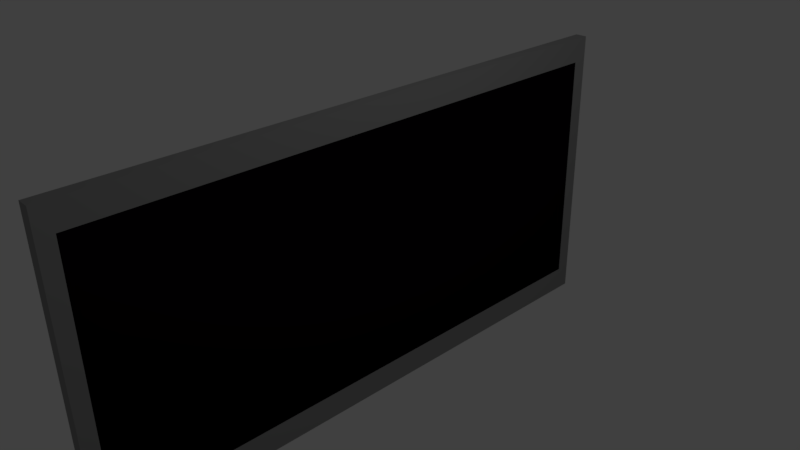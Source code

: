 # Source: Flatscreen.blend  (saved by Blender 2.77.0; exported with 4.5.12 LTS)
import bpy
from mathutils import Matrix  # noqa: F401  (used for matrix-valued properties, if any)

bpy.ops.wm.read_factory_settings(use_empty=True)
scene = bpy.context.scene
scene.name = 'Scene'

# ---- collections
col_collection_1 = bpy.data.collections.new('Collection 1'); scene.collection.children.link(col_collection_1)

# ---- materials (node trees are filled in below, after node groups)
mat_material = bpy.data.materials.new('Material')
mat_material.alpha_threshold = 0.0
mat_material.use_transparent_shadow = False
mat_material.diffuse_color = (0.2822, 0.2822, 0.2822, 1.0)
mat_material.roughness = 0.5
mat_material.line_color = (0.0, 0.0, 0.0, 1.0)
mat_material_001 = bpy.data.materials.new('Material.001')
mat_material_001.alpha_threshold = 0.0
mat_material_001.use_transparent_shadow = False
mat_material_001.diffuse_color = (0.002173, 0.0004325, 0.00212, 1.0)
mat_material_001.roughness = 0.5

# ---- material node trees

# ---- world
world_world = bpy.data.worlds.new('World'); scene.world = world_world
world_world.color = (0.05088, 0.05088, 0.05088)
world_world.use_sun_shadow = False
world_world.sun_shadow_jitter_overblur = 0.0
world_world.cycles.sampling_method = 'MANUAL'

# ---- cameras
cam_camera = bpy.data.cameras.new('Camera')
cam_camera.clip_end = 100.0
cam_camera.lens = 35.0
cam_camera.sensor_width = 32.0
cam_camera.sensor_height = 18.0
cam_camera.ortho_scale = 7.314
cam_camera.dof.focus_distance = 0.0
cam_camera.dof.aperture_fstop = 128.0

# ---- lights
light_lamp = bpy.data.lights.new('Lamp', 'POINT')
light_lamp.transmission_factor = 0.0
light_lamp.cutoff_distance = 30.0
light_lamp.energy = 100.0
light_lamp.shadow_buffer_clip_start = 1.001
light_lamp.shadow_soft_size = 0.1
light_lamp.shadow_maximum_resolution = 0.006
light_lamp.use_absolute_resolution = True

# ---- meshes
me_cube = bpy.data.meshes.new('Cube')
me_cube.from_pydata([(-2.566, 2.682e-07, -0.83), (1.0, -1.0, -1.0), (-1.0, -1.0, -1.0), (-1.0, -1.0, 0.8332), (-2.566, 2.384e-07, 0.8332), (1.0, -1.0, 1.0), (-1.0, -1.0, 1.0), (-1.0, -1.0, -0.83), (-2.566, -0.9502, -0.83), (1.0, -5.96e-08, -1.0), (1.0, -0.9502, -1.0), (-1.0, -0.9502, -1.0), (-1.0, 2.98e-07, -1.0), (1.0, -1.0, 0.8332), (-2.566, -0.9502, 0.8332), (1.0, -5.364e-07, 1.0), (1.0, -0.9502, 1.0), (-1.0, -0.9502, 1.0), (-1.0, 2.086e-07, 1.0), (1.0, -1.0, -0.83), (1.0, -3.775e-07, 0.8332), (1.0, -2.186e-07, -0.83), (1.0, -0.9502, 0.8332), (1.0, -0.9502, -0.83), (1.384, -0.9502, -1.0), (1.384, -1.0, -1.0), (1.384, -1.0, 0.8332), (1.384, -1.0, 1.0), (1.384, -0.9502, 1.0), (1.384, -2.186e-07, -0.83), (1.384, -0.9502, -0.83), (1.384, -3.775e-07, 0.8332), (1.384, -0.9502, 0.8332), (1.384, -5.96e-08, -1.0), (1.384, -5.364e-07, 1.0), (1.384, -1.0, -0.83), (1.0, -3.775e-07, 0.8332), (1.0, -2.186e-07, -0.83), (1.0, -0.9502, 0.8332), (1.0, -0.9502, -0.83), (1.312, -3.775e-07, 0.8332), (1.312, -2.186e-07, -0.83), (1.312, -0.9502, 0.8332), (1.312, -0.9502, -0.83)], [], [(10, 1, 2, 11), (16, 17, 6, 5), (15, 16, 28, 34), (13, 5, 6, 3), (21, 20, 22, 23), (19, 1, 25, 35), (3, 6, 17, 14), (14, 17, 18, 4), (21, 23, 30, 29), (1, 19, 7, 2), (8, 14, 4, 0), (13, 19, 35, 26), (7, 3, 14, 8), (11, 8, 0, 12), (15, 18, 17, 16), (19, 13, 3, 7), (2, 7, 8, 11), (9, 10, 11, 12), (22, 20, 31, 32), (32, 28, 27, 26), (24, 30, 35, 25), (33, 29, 30, 24), (31, 34, 28, 32), (30, 32, 26, 35), (20, 15, 34, 31), (1, 10, 24, 25), (10, 9, 33, 24), (5, 13, 26, 27), (9, 21, 29, 33), (23, 22, 32, 30), (16, 5, 27, 28), (37, 36, 38, 39), (41, 40, 42, 43)])
me_cube.polygons.foreach_set('material_index', [0, 0, 0, 0, 0, 0, 0, 0, 0, 0, 0, 0, 0, 0, 0, 0, 0, 0, 0, 0, 0, 0, 0, 0, 0, 0, 0, 0, 0, 0, 0, 0, 1])
me_cube.materials.append(mat_material)
me_cube.materials.append(mat_material_001)
me_cube.use_remesh_preserve_volume = False
me_cube.use_remesh_preserve_attributes = False
me_cube.use_mirror_vertex_groups = False
me_cube.update()

# ---- objects
ob_cube = bpy.data.objects.new('Cube', me_cube)
ob_lamp = bpy.data.objects.new('Lamp', light_lamp)
ob_camera = bpy.data.objects.new('Camera', cam_camera)

# ---- transforms, parenting, visibility, modifiers, constraints
ob_cube.location = (0.0, 0.0, 0.0)
ob_cube.scale = (0.07045, -4.139, 2.086)
ob_cube.lock_rotations_4d = False
ob_cube.empty_display_type = 'ARROWS'
ob_cube.lineart.crease_threshold = 0.0
_m = ob_cube.modifiers.new('Mirror', 'MIRROR')
_m.use_axis = (False, True, False)
ob_lamp.location = (4.076, 1.005, 5.904)
ob_lamp.rotation_euler = (0.6503, 0.05522, 1.866)
ob_lamp.lock_rotations_4d = False
ob_lamp.empty_display_type = 'ARROWS'
ob_lamp.color = (0.0, 0.0, 0.0, 0.0)
ob_lamp.lineart.crease_threshold = 0.0
ob_camera.location = (7.481, -6.508, 5.344)
ob_camera.rotation_euler = (1.109, 0.01082, 0.8149)
ob_camera.lock_rotations_4d = False
ob_camera.empty_display_type = 'ARROWS'
ob_camera.color = (0.0, 0.0, 0.0, 0.0)
ob_camera.display_type = 'WIRE'
ob_camera.lineart.crease_threshold = 0.0

# ---- collection membership
col_collection_1.objects.link(ob_cube)
col_collection_1.objects.link(ob_lamp)
col_collection_1.objects.link(ob_camera)

# ---- scene / render settings (as saved in the file)
scene.camera = ob_camera
scene.frame_start = 1; scene.frame_end = 250; scene.frame_set(1)
scene.render.engine = 'BLENDER_EEVEE_NEXT'
scene.render.resolution_percentage = 50
scene.render.dither_intensity = 0.0
scene.cycles.use_denoising = False
scene.cycles.samples = 128
scene.cycles.sampling_pattern = 'TABULATED_SOBOL'
scene.cycles.light_sampling_threshold = 0.0
scene.cycles.use_adaptive_sampling = False
scene.cycles.use_light_tree = False
scene.cycles.blur_glossy = 0.0
scene.cycles.sample_clamp_indirect = 0.0
scene.view_settings.view_transform = 'Standard'
bpy.context.view_layer.update()
